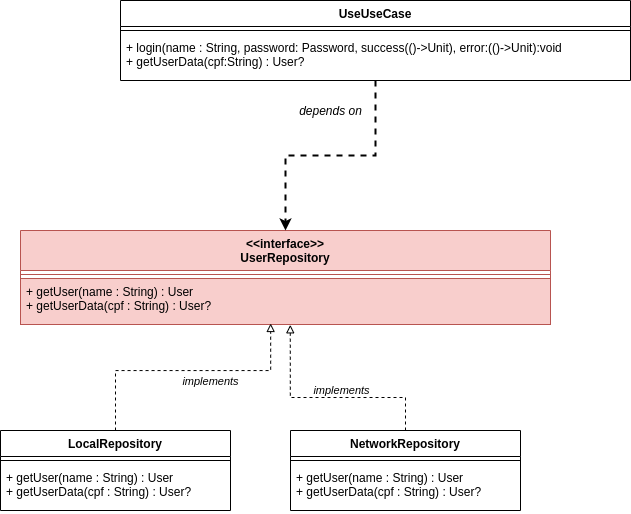

The diagram above was exported from draw.io. Its source (the exported page's mxGraphModel, read from the mxfile embedded in the PNG):
<mxGraphModel dx="1673" dy="885" grid="1" gridSize="10" guides="1" tooltips="1" connect="1" arrows="1" fold="1" page="1" pageScale="1" pageWidth="1169" pageHeight="826" background="#ffffff" math="0" shadow="0">
  <root>
    <mxCell id="0" />
    <mxCell id="1" parent="0" />
    <mxCell id="2" value="" style="group" vertex="1" connectable="0" parent="1">
      <mxGeometry x="70" y="90" width="630" height="510" as="geometry" />
    </mxCell>
    <mxCell id="3" value="UseUseCase" style="swimlane;fontStyle=1;align=center;verticalAlign=top;childLayout=stackLayout;horizontal=1;startSize=26;horizontalStack=0;resizeParent=1;resizeParentMax=0;resizeLast=0;collapsible=1;marginBottom=0;" vertex="1" parent="2">
      <mxGeometry x="120" width="510" height="80" as="geometry" />
    </mxCell>
    <mxCell id="4" value="" style="line;strokeWidth=1;fillColor=none;align=left;verticalAlign=middle;spacingTop=-1;spacingLeft=3;spacingRight=3;rotatable=0;labelPosition=right;points=[];portConstraint=eastwest;" vertex="1" parent="3">
      <mxGeometry y="26" width="510" height="8" as="geometry" />
    </mxCell>
    <mxCell id="5" value="+ login(name : String, password: Password, success(()-&gt;Unit), error:(()-&gt;Unit):void&#10;+ getUserData(cpf:String) : User?" style="text;strokeColor=none;fillColor=none;align=left;verticalAlign=top;spacingLeft=4;spacingRight=4;overflow=hidden;rotatable=0;points=[[0,0.5],[1,0.5]];portConstraint=eastwest;" vertex="1" parent="3">
      <mxGeometry y="34" width="510" height="46" as="geometry" />
    </mxCell>
    <mxCell id="6" value="&lt;&lt;interface&gt;&gt;&#10;UserRepository" style="swimlane;fontStyle=1;align=center;verticalAlign=top;childLayout=stackLayout;horizontal=1;startSize=40;horizontalStack=0;resizeParent=1;resizeParentMax=0;resizeLast=0;collapsible=1;marginBottom=0;fillColor=#f8cecc;strokeColor=#b85450;" vertex="1" parent="2">
      <mxGeometry x="20" y="230" width="530" height="94" as="geometry" />
    </mxCell>
    <mxCell id="7" value="" style="line;strokeWidth=1;fillColor=#f8cecc;align=left;verticalAlign=middle;spacingTop=-1;spacingLeft=3;spacingRight=3;rotatable=0;labelPosition=right;points=[];portConstraint=eastwest;strokeColor=#b85450;" vertex="1" parent="6">
      <mxGeometry y="40" width="530" height="8" as="geometry" />
    </mxCell>
    <mxCell id="8" value="+ getUser(name : String) : User&#10;+ getUserData(cpf : String) : User?" style="text;strokeColor=#b85450;fillColor=#f8cecc;align=left;verticalAlign=top;spacingLeft=4;spacingRight=4;overflow=hidden;rotatable=0;points=[[0,0.5],[1,0.5]];portConstraint=eastwest;" vertex="1" parent="6">
      <mxGeometry y="48" width="530" height="46" as="geometry" />
    </mxCell>
    <mxCell id="9" style="edgeStyle=orthogonalEdgeStyle;rounded=0;orthogonalLoop=1;jettySize=auto;html=1;entryX=0.5;entryY=0;entryDx=0;entryDy=0;dashed=1;strokeWidth=2;" edge="1" parent="2" source="3" target="6">
      <mxGeometry relative="1" as="geometry" />
    </mxCell>
    <mxCell id="10" style="edgeStyle=orthogonalEdgeStyle;rounded=0;orthogonalLoop=1;jettySize=auto;html=1;dashed=1;strokeWidth=1;exitX=0.5;exitY=0;exitDx=0;exitDy=0;endArrow=block;endFill=0;entryX=0.472;entryY=0.978;entryDx=0;entryDy=0;entryPerimeter=0;" edge="1" parent="2" source="12" target="8">
      <mxGeometry relative="1" as="geometry">
        <mxPoint x="250" y="330" as="targetPoint" />
        <Array as="points">
          <mxPoint x="115" y="370" />
          <mxPoint x="270" y="370" />
        </Array>
      </mxGeometry>
    </mxCell>
    <mxCell id="11" value="&lt;i&gt;implements&lt;/i&gt;" style="edgeLabel;html=1;align=center;verticalAlign=middle;resizable=0;points=[];" vertex="1" connectable="0" parent="10">
      <mxGeometry x="0.4034" y="-1" relative="1" as="geometry">
        <mxPoint x="-29" y="9" as="offset" />
      </mxGeometry>
    </mxCell>
    <mxCell id="12" value="LocalRepository" style="swimlane;fontStyle=1;align=center;verticalAlign=top;childLayout=stackLayout;horizontal=1;startSize=26;horizontalStack=0;resizeParent=1;resizeParentMax=0;resizeLast=0;collapsible=1;marginBottom=0;" vertex="1" parent="2">
      <mxGeometry y="430" width="230" height="80" as="geometry" />
    </mxCell>
    <mxCell id="13" value="" style="line;strokeWidth=1;fillColor=none;align=left;verticalAlign=middle;spacingTop=-1;spacingLeft=3;spacingRight=3;rotatable=0;labelPosition=right;points=[];portConstraint=eastwest;" vertex="1" parent="12">
      <mxGeometry y="26" width="230" height="8" as="geometry" />
    </mxCell>
    <mxCell id="14" value="+ getUser(name : String) : User&#10;+ getUserData(cpf : String) : User?" style="text;strokeColor=none;fillColor=none;align=left;verticalAlign=top;spacingLeft=4;spacingRight=4;overflow=hidden;rotatable=0;points=[[0,0.5],[1,0.5]];portConstraint=eastwest;" vertex="1" parent="12">
      <mxGeometry y="34" width="230" height="46" as="geometry" />
    </mxCell>
    <mxCell id="15" value="NetworkRepository" style="swimlane;fontStyle=1;align=center;verticalAlign=top;childLayout=stackLayout;horizontal=1;startSize=26;horizontalStack=0;resizeParent=1;resizeParentMax=0;resizeLast=0;collapsible=1;marginBottom=0;" vertex="1" parent="2">
      <mxGeometry x="290" y="430" width="230" height="80" as="geometry" />
    </mxCell>
    <mxCell id="16" value="" style="line;strokeWidth=1;fillColor=none;align=left;verticalAlign=middle;spacingTop=-1;spacingLeft=3;spacingRight=3;rotatable=0;labelPosition=right;points=[];portConstraint=eastwest;" vertex="1" parent="15">
      <mxGeometry y="26" width="230" height="8" as="geometry" />
    </mxCell>
    <mxCell id="17" value="+ getUser(name : String) : User&#10;+ getUserData(cpf : String) : User?" style="text;strokeColor=none;fillColor=none;align=left;verticalAlign=top;spacingLeft=4;spacingRight=4;overflow=hidden;rotatable=0;points=[[0,0.5],[1,0.5]];portConstraint=eastwest;" vertex="1" parent="15">
      <mxGeometry y="34" width="230" height="46" as="geometry" />
    </mxCell>
    <mxCell id="18" style="edgeStyle=orthogonalEdgeStyle;rounded=0;orthogonalLoop=1;jettySize=auto;html=1;dashed=1;strokeWidth=1;exitX=0.5;exitY=0;exitDx=0;exitDy=0;endArrow=block;endFill=0;entryX=0.509;entryY=1.007;entryDx=0;entryDy=0;entryPerimeter=0;" edge="1" parent="2" source="15" target="8">
      <mxGeometry relative="1" as="geometry">
        <mxPoint x="290" y="330" as="targetPoint" />
        <mxPoint x="408.94" y="430" as="sourcePoint" />
        <Array as="points">
          <mxPoint x="405" y="397" />
          <mxPoint x="290" y="397" />
        </Array>
      </mxGeometry>
    </mxCell>
    <mxCell id="19" value="&lt;i&gt;implements&lt;/i&gt;" style="edgeLabel;html=1;align=center;verticalAlign=middle;resizable=0;points=[];" vertex="1" connectable="0" parent="18">
      <mxGeometry x="0.4034" y="-1" relative="1" as="geometry">
        <mxPoint x="49.2" y="-0.1999999999999993" as="offset" />
      </mxGeometry>
    </mxCell>
    <mxCell id="20" value="&lt;i&gt;depends on&lt;/i&gt;" style="text;html=1;align=center;verticalAlign=middle;resizable=0;points=[];autosize=1;" vertex="1" parent="2">
      <mxGeometry x="290" y="100" width="80" height="20" as="geometry" />
    </mxCell>
  </root>
</mxGraphModel>